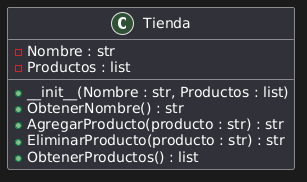

The diagram above was rendered by PlantUML. Its source (embedded in the PNG):
@startuml
class Tienda{
-Nombre : str
-Productos : list
+__init__(Nombre : str, Productos : list)
+ObtenerNombre() : str
+AgregarProducto(producto : str) : str
+EliminarProducto(producto : str) : str
+ObtenerProductos() : list
}
@enduml